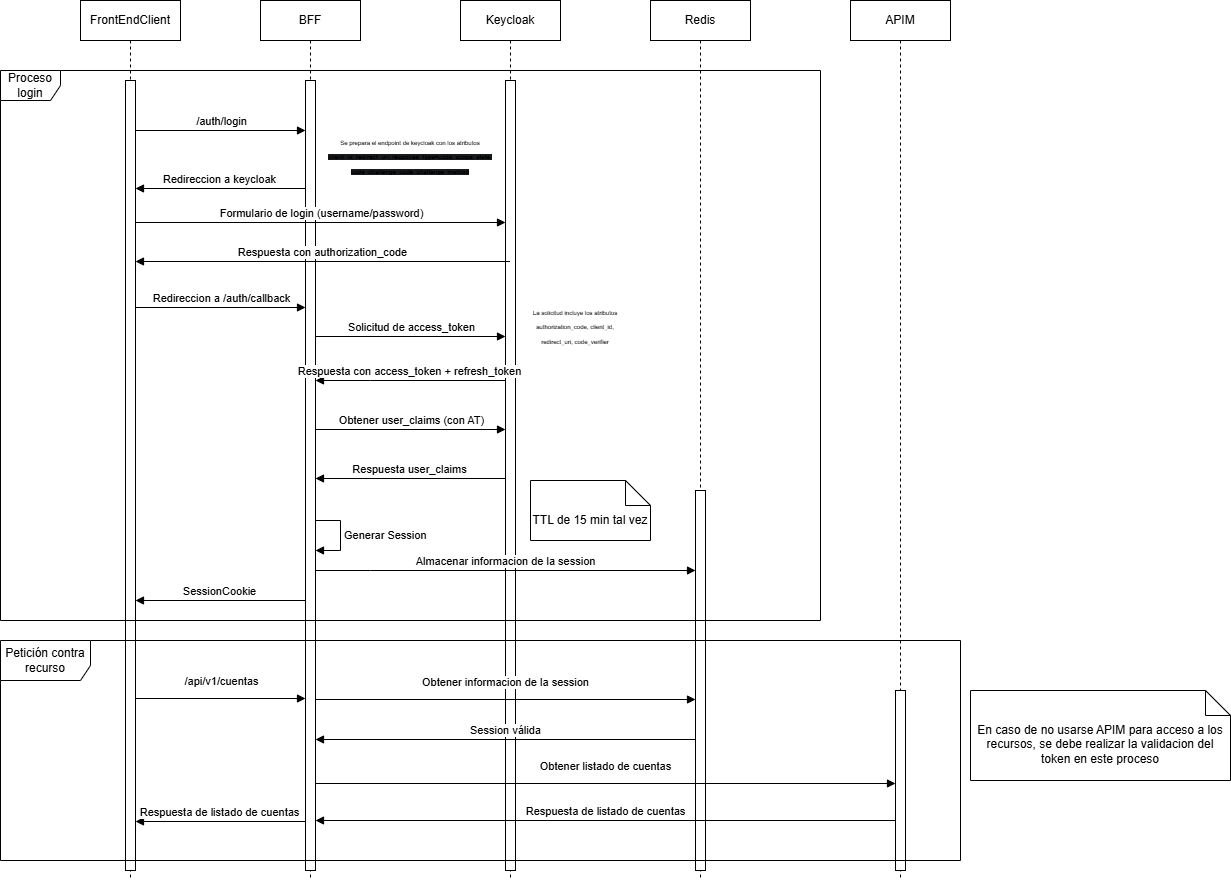

The diagram above was exported from draw.io. Its source (the exported page's mxGraphModel, read from the mxfile embedded in the PNG):
<mxGraphModel dx="2991" dy="946" grid="0" gridSize="10" guides="1" tooltips="1" connect="1" arrows="1" fold="1" page="1" pageScale="1" pageWidth="850" pageHeight="1100" math="0" shadow="0">
  <root>
    <mxCell id="0" />
    <mxCell id="1" parent="0" />
    <mxCell id="aM9ryv3xv72pqoxQDRHE-1" value="FrontEndClient" style="shape=umlLifeline;perimeter=lifelinePerimeter;whiteSpace=wrap;html=1;container=0;dropTarget=0;collapsible=0;recursiveResize=0;outlineConnect=0;portConstraint=eastwest;newEdgeStyle={&quot;edgeStyle&quot;:&quot;elbowEdgeStyle&quot;,&quot;elbow&quot;:&quot;vertical&quot;,&quot;curved&quot;:0,&quot;rounded&quot;:0};" parent="1" vertex="1">
      <mxGeometry x="40" width="100" height="880" as="geometry" />
    </mxCell>
    <mxCell id="aM9ryv3xv72pqoxQDRHE-2" value="" style="html=1;points=[];perimeter=orthogonalPerimeter;outlineConnect=0;targetShapes=umlLifeline;portConstraint=eastwest;newEdgeStyle={&quot;edgeStyle&quot;:&quot;elbowEdgeStyle&quot;,&quot;elbow&quot;:&quot;vertical&quot;,&quot;curved&quot;:0,&quot;rounded&quot;:0};" parent="aM9ryv3xv72pqoxQDRHE-1" vertex="1">
      <mxGeometry x="45" y="80" width="10" height="790" as="geometry" />
    </mxCell>
    <mxCell id="aM9ryv3xv72pqoxQDRHE-5" value="BFF" style="shape=umlLifeline;perimeter=lifelinePerimeter;whiteSpace=wrap;html=1;container=0;dropTarget=0;collapsible=0;recursiveResize=0;outlineConnect=0;portConstraint=eastwest;newEdgeStyle={&quot;edgeStyle&quot;:&quot;elbowEdgeStyle&quot;,&quot;elbow&quot;:&quot;vertical&quot;,&quot;curved&quot;:0,&quot;rounded&quot;:0};" parent="1" vertex="1">
      <mxGeometry x="220" width="100" height="880" as="geometry" />
    </mxCell>
    <mxCell id="aM9ryv3xv72pqoxQDRHE-6" value="" style="html=1;points=[];perimeter=orthogonalPerimeter;outlineConnect=0;targetShapes=umlLifeline;portConstraint=eastwest;newEdgeStyle={&quot;edgeStyle&quot;:&quot;elbowEdgeStyle&quot;,&quot;elbow&quot;:&quot;vertical&quot;,&quot;curved&quot;:0,&quot;rounded&quot;:0};" parent="aM9ryv3xv72pqoxQDRHE-5" vertex="1">
      <mxGeometry x="45" y="80" width="10" height="790" as="geometry" />
    </mxCell>
    <mxCell id="-oenYCuYozkiClqk4tzo-25" value="Generar Session" style="html=1;align=left;spacingLeft=2;endArrow=block;rounded=0;edgeStyle=orthogonalEdgeStyle;curved=0;rounded=0;" edge="1" parent="aM9ryv3xv72pqoxQDRHE-5">
      <mxGeometry relative="1" as="geometry">
        <mxPoint x="55" y="520" as="sourcePoint" />
        <Array as="points">
          <mxPoint x="80" y="550" />
        </Array>
        <mxPoint x="55" y="549.9655172413793" as="targetPoint" />
      </mxGeometry>
    </mxCell>
    <mxCell id="-oenYCuYozkiClqk4tzo-1" value="Keycloak" style="shape=umlLifeline;perimeter=lifelinePerimeter;whiteSpace=wrap;html=1;container=1;dropTarget=0;collapsible=0;recursiveResize=0;outlineConnect=0;portConstraint=eastwest;newEdgeStyle={&quot;curved&quot;:0,&quot;rounded&quot;:0};" vertex="1" parent="1">
      <mxGeometry x="420" width="100" height="880" as="geometry" />
    </mxCell>
    <mxCell id="-oenYCuYozkiClqk4tzo-3" value="" style="html=1;points=[[0,0,0,0,5],[0,1,0,0,-5],[1,0,0,0,5],[1,1,0,0,-5]];perimeter=orthogonalPerimeter;outlineConnect=0;targetShapes=umlLifeline;portConstraint=eastwest;newEdgeStyle={&quot;curved&quot;:0,&quot;rounded&quot;:0};" vertex="1" parent="-oenYCuYozkiClqk4tzo-1">
      <mxGeometry x="45" y="80" width="10" height="790" as="geometry" />
    </mxCell>
    <mxCell id="-oenYCuYozkiClqk4tzo-2" value="Redis" style="shape=umlLifeline;perimeter=lifelinePerimeter;whiteSpace=wrap;html=1;container=1;dropTarget=0;collapsible=0;recursiveResize=0;outlineConnect=0;portConstraint=eastwest;newEdgeStyle={&quot;curved&quot;:0,&quot;rounded&quot;:0};" vertex="1" parent="1">
      <mxGeometry x="610" width="100" height="880" as="geometry" />
    </mxCell>
    <mxCell id="-oenYCuYozkiClqk4tzo-4" value="" style="html=1;points=[[0,0,0,0,5],[0,1,0,0,-5],[1,0,0,0,5],[1,1,0,0,-5]];perimeter=orthogonalPerimeter;outlineConnect=0;targetShapes=umlLifeline;portConstraint=eastwest;newEdgeStyle={&quot;curved&quot;:0,&quot;rounded&quot;:0};" vertex="1" parent="-oenYCuYozkiClqk4tzo-2">
      <mxGeometry x="45" y="490" width="10" height="380" as="geometry" />
    </mxCell>
    <mxCell id="-oenYCuYozkiClqk4tzo-10" value="/auth/login" style="html=1;verticalAlign=bottom;endArrow=block;curved=0;rounded=0;" edge="1" parent="1">
      <mxGeometry width="80" relative="1" as="geometry">
        <mxPoint x="95" y="130" as="sourcePoint" />
        <mxPoint x="265" y="130" as="targetPoint" />
      </mxGeometry>
    </mxCell>
    <mxCell id="-oenYCuYozkiClqk4tzo-11" value="Redireccion a keycloak" style="html=1;verticalAlign=bottom;endArrow=block;curved=0;rounded=0;" edge="1" parent="1">
      <mxGeometry width="80" relative="1" as="geometry">
        <mxPoint x="265" y="188" as="sourcePoint" />
        <mxPoint x="95" y="188" as="targetPoint" />
      </mxGeometry>
    </mxCell>
    <mxCell id="-oenYCuYozkiClqk4tzo-13" value="&lt;font style=&quot;font-size: 6px;&quot;&gt;Se prepara el endpoint de keycloak con los atributos&lt;/font&gt;&lt;div&gt;&lt;font style=&quot;font-size: 6px;&quot;&gt;&lt;span style=&quot;background-color: rgb(24, 26, 27); font-family: Arial, Helvetica, sans-serif; text-align: start; --darkreader-inline-bgcolor: #131516;&quot; data-darkreader-inline-bgcolor=&quot;&quot;&gt;&lt;b&gt;client_id&lt;/b&gt;, &lt;b&gt;redirect_uri&lt;/b&gt;,&amp;nbsp;&lt;/span&gt;&lt;span style=&quot;background-color: rgb(24, 26, 27); font-family: Arial, Helvetica, sans-serif; text-align: start; --darkreader-inline-bgcolor: #131516;&quot; data-darkreader-inline-bgcolor=&quot;&quot;&gt;&lt;b&gt;response_type=code&lt;/b&gt;, &lt;b&gt;scope&lt;/b&gt;, &lt;b&gt;state&lt;/b&gt;, &lt;b&gt;code_challenge&lt;/b&gt;, &lt;b&gt;code_challenge_method&lt;/b&gt;&lt;/span&gt;&lt;/font&gt;&lt;/div&gt;" style="text;html=1;align=center;verticalAlign=middle;whiteSpace=wrap;rounded=0;" vertex="1" parent="1">
      <mxGeometry x="280" y="130" width="180" height="50" as="geometry" />
    </mxCell>
    <mxCell id="-oenYCuYozkiClqk4tzo-14" value="Formulario de login (username/password)" style="html=1;verticalAlign=bottom;endArrow=block;curved=0;rounded=0;" edge="1" parent="1">
      <mxGeometry width="80" relative="1" as="geometry">
        <mxPoint x="95" y="222" as="sourcePoint" />
        <mxPoint x="465" y="222" as="targetPoint" />
      </mxGeometry>
    </mxCell>
    <mxCell id="-oenYCuYozkiClqk4tzo-15" value="Respuesta con authorization_code" style="html=1;verticalAlign=bottom;endArrow=block;curved=0;rounded=0;" edge="1" parent="1">
      <mxGeometry width="80" relative="1" as="geometry">
        <mxPoint x="469.5" y="261" as="sourcePoint" />
        <mxPoint x="95" y="261" as="targetPoint" />
      </mxGeometry>
    </mxCell>
    <mxCell id="-oenYCuYozkiClqk4tzo-16" value="Redireccion a /auth/callback" style="html=1;verticalAlign=bottom;endArrow=block;curved=0;rounded=0;" edge="1" parent="1" target="aM9ryv3xv72pqoxQDRHE-6">
      <mxGeometry width="80" relative="1" as="geometry">
        <mxPoint x="95" y="307" as="sourcePoint" />
        <mxPoint x="269.5" y="307" as="targetPoint" />
      </mxGeometry>
    </mxCell>
    <mxCell id="-oenYCuYozkiClqk4tzo-17" value="Solicitud de access_token" style="html=1;verticalAlign=bottom;endArrow=block;curved=0;rounded=0;" edge="1" parent="1">
      <mxGeometry width="80" relative="1" as="geometry">
        <mxPoint x="275" y="336" as="sourcePoint" />
        <mxPoint x="465" y="336" as="targetPoint" />
      </mxGeometry>
    </mxCell>
    <mxCell id="-oenYCuYozkiClqk4tzo-18" value="&lt;font style=&quot;font-size: 6px;&quot;&gt;La solicitud incluye los atributos&lt;/font&gt;&lt;div&gt;&lt;font style=&quot;font-size: 6px;&quot;&gt;authorization_code, client_id, redirect_uri, code_verifier&lt;/font&gt;&lt;/div&gt;" style="text;html=1;align=center;verticalAlign=middle;whiteSpace=wrap;rounded=0;" vertex="1" parent="1">
      <mxGeometry x="480" y="300" width="110" height="50" as="geometry" />
    </mxCell>
    <mxCell id="-oenYCuYozkiClqk4tzo-19" value="Respuesta con access_token + refresh_token" style="html=1;verticalAlign=bottom;endArrow=block;curved=0;rounded=0;" edge="1" parent="1" source="-oenYCuYozkiClqk4tzo-3" target="aM9ryv3xv72pqoxQDRHE-6">
      <mxGeometry width="80" relative="1" as="geometry">
        <mxPoint x="470" y="380" as="sourcePoint" />
        <mxPoint x="270.150344827586" y="380" as="targetPoint" />
        <Array as="points">
          <mxPoint x="330" y="380" />
        </Array>
      </mxGeometry>
    </mxCell>
    <mxCell id="-oenYCuYozkiClqk4tzo-20" value="Obtener user_claims (con AT)" style="html=1;verticalAlign=bottom;endArrow=block;curved=0;rounded=0;" edge="1" parent="1">
      <mxGeometry width="80" relative="1" as="geometry">
        <mxPoint x="275" y="429.0000000000001" as="sourcePoint" />
        <mxPoint x="464.9999999999998" y="429.0000000000001" as="targetPoint" />
      </mxGeometry>
    </mxCell>
    <mxCell id="-oenYCuYozkiClqk4tzo-21" value="Respuesta user_claims" style="html=1;verticalAlign=bottom;endArrow=block;curved=0;rounded=0;" edge="1" parent="1">
      <mxGeometry width="80" relative="1" as="geometry">
        <mxPoint x="464.9999999999998" y="478.0000000000001" as="sourcePoint" />
        <mxPoint x="275" y="478.0000000000001" as="targetPoint" />
      </mxGeometry>
    </mxCell>
    <mxCell id="-oenYCuYozkiClqk4tzo-22" value="SessionCookie" style="html=1;verticalAlign=bottom;endArrow=block;curved=0;rounded=0;" edge="1" parent="1">
      <mxGeometry width="80" relative="1" as="geometry">
        <mxPoint x="265" y="600.0000000000001" as="sourcePoint" />
        <mxPoint x="95" y="600.0000000000001" as="targetPoint" />
      </mxGeometry>
    </mxCell>
    <mxCell id="-oenYCuYozkiClqk4tzo-23" value="Almacenar informacion de la session" style="html=1;verticalAlign=bottom;endArrow=block;curved=0;rounded=0;" edge="1" parent="1">
      <mxGeometry width="80" relative="1" as="geometry">
        <mxPoint x="275" y="570" as="sourcePoint" />
        <mxPoint x="654.9999999999998" y="570" as="targetPoint" />
        <Array as="points">
          <mxPoint x="330" y="570" />
        </Array>
      </mxGeometry>
    </mxCell>
    <mxCell id="-oenYCuYozkiClqk4tzo-26" value="APIM" style="shape=umlLifeline;perimeter=lifelinePerimeter;whiteSpace=wrap;html=1;container=1;dropTarget=0;collapsible=0;recursiveResize=0;outlineConnect=0;portConstraint=eastwest;newEdgeStyle={&quot;curved&quot;:0,&quot;rounded&quot;:0};" vertex="1" parent="1">
      <mxGeometry x="810" width="100" height="880" as="geometry" />
    </mxCell>
    <mxCell id="-oenYCuYozkiClqk4tzo-27" value="" style="html=1;points=[[0,0,0,0,5],[0,1,0,0,-5],[1,0,0,0,5],[1,1,0,0,-5]];perimeter=orthogonalPerimeter;outlineConnect=0;targetShapes=umlLifeline;portConstraint=eastwest;newEdgeStyle={&quot;curved&quot;:0,&quot;rounded&quot;:0};" vertex="1" parent="-oenYCuYozkiClqk4tzo-26">
      <mxGeometry x="45" y="690" width="10" height="180" as="geometry" />
    </mxCell>
    <mxCell id="-oenYCuYozkiClqk4tzo-28" value="Proceso login" style="shape=umlFrame;whiteSpace=wrap;html=1;pointerEvents=0;" vertex="1" parent="1">
      <mxGeometry x="-40" y="70" width="820" height="550" as="geometry" />
    </mxCell>
    <mxCell id="-oenYCuYozkiClqk4tzo-29" value="/api/v1/cuentas" style="html=1;verticalAlign=bottom;endArrow=block;curved=0;rounded=0;" edge="1" parent="1" target="aM9ryv3xv72pqoxQDRHE-6">
      <mxGeometry y="8" width="80" relative="1" as="geometry">
        <mxPoint x="95" y="698" as="sourcePoint" />
        <mxPoint x="269.5" y="698" as="targetPoint" />
        <mxPoint as="offset" />
      </mxGeometry>
    </mxCell>
    <mxCell id="-oenYCuYozkiClqk4tzo-30" value="Obtener informacion de la session" style="html=1;verticalAlign=bottom;endArrow=block;curved=0;rounded=0;" edge="1" parent="1" target="-oenYCuYozkiClqk4tzo-4">
      <mxGeometry y="8" width="80" relative="1" as="geometry">
        <mxPoint x="275" y="699" as="sourcePoint" />
        <mxPoint x="660" y="700" as="targetPoint" />
        <mxPoint as="offset" />
      </mxGeometry>
    </mxCell>
    <mxCell id="-oenYCuYozkiClqk4tzo-32" value="Session válida" style="html=1;verticalAlign=bottom;endArrow=block;curved=0;rounded=0;" edge="1" parent="1">
      <mxGeometry width="80" relative="1" as="geometry">
        <mxPoint x="655" y="739" as="sourcePoint" />
        <mxPoint x="275" y="739" as="targetPoint" />
      </mxGeometry>
    </mxCell>
    <mxCell id="-oenYCuYozkiClqk4tzo-33" value="Obtener listado de cuentas" style="html=1;verticalAlign=bottom;endArrow=block;curved=0;rounded=0;" edge="1" parent="1">
      <mxGeometry y="8" width="80" relative="1" as="geometry">
        <mxPoint x="275" y="783" as="sourcePoint" />
        <mxPoint x="855" y="783" as="targetPoint" />
        <mxPoint as="offset" />
      </mxGeometry>
    </mxCell>
    <mxCell id="-oenYCuYozkiClqk4tzo-34" value="Respuesta de listado de cuentas" style="html=1;verticalAlign=bottom;endArrow=block;curved=0;rounded=0;" edge="1" parent="1" source="-oenYCuYozkiClqk4tzo-27">
      <mxGeometry width="80" relative="1" as="geometry">
        <mxPoint x="859.5" y="820" as="sourcePoint" />
        <mxPoint x="275" y="820" as="targetPoint" />
      </mxGeometry>
    </mxCell>
    <mxCell id="-oenYCuYozkiClqk4tzo-35" value="Respuesta de listado de cuentas" style="html=1;verticalAlign=bottom;endArrow=block;curved=0;rounded=0;" edge="1" parent="1">
      <mxGeometry width="80" relative="1" as="geometry">
        <mxPoint x="265" y="821" as="sourcePoint" />
        <mxPoint x="95" y="821" as="targetPoint" />
      </mxGeometry>
    </mxCell>
    <mxCell id="-oenYCuYozkiClqk4tzo-36" value="Petición contra recurso" style="shape=umlFrame;whiteSpace=wrap;html=1;pointerEvents=0;width=90;height=40;" vertex="1" parent="1">
      <mxGeometry x="-40" y="640" width="960" height="220" as="geometry" />
    </mxCell>
    <mxCell id="-oenYCuYozkiClqk4tzo-37" value="En caso de no usarse APIM para acceso a los recursos, se debe realizar la validacion del token en este proceso" style="shape=note2;boundedLbl=1;whiteSpace=wrap;html=1;size=25;verticalAlign=top;align=center;" vertex="1" parent="1">
      <mxGeometry x="930" y="690" width="260" height="90" as="geometry" />
    </mxCell>
    <mxCell id="-oenYCuYozkiClqk4tzo-38" value="TTL de 15 min tal vez" style="shape=note2;boundedLbl=1;whiteSpace=wrap;html=1;size=25;verticalAlign=top;align=center;" vertex="1" parent="1">
      <mxGeometry x="490" y="480" width="120" height="60" as="geometry" />
    </mxCell>
  </root>
</mxGraphModel>